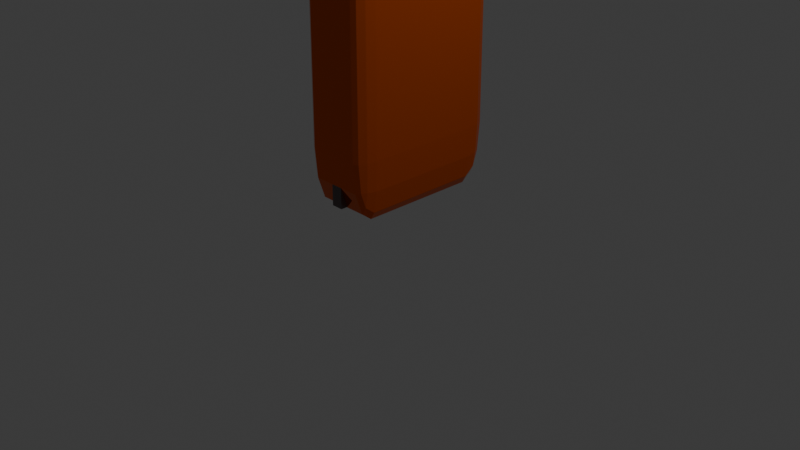 # Source: Stylized-Sword.blend  (saved by Blender 5.1.30; exported with 4.5.12 LTS)
import bpy
from mathutils import Matrix  # noqa: F401  (used for matrix-valued properties, if any)

bpy.ops.wm.read_factory_settings(use_empty=True)
scene = bpy.context.scene
scene.name = 'Scene'

# ---- collections
col_collection = bpy.data.collections.new('Collection'); scene.collection.children.link(col_collection)

# ---- materials (node trees are filled in below, after node groups)
mat_material = bpy.data.materials.new('Material')
mat_material.alpha_threshold = 0.0
mat_material.use_backface_culling_lightprobe_volume = False
mat_material.roughness = 0.5
mat_material.line_color = (0.0, 0.0, 0.0, 1.0)
mat_material_001 = bpy.data.materials.new('Material.001')

# ---- material node trees
mat_material.use_nodes = True; mat_material.node_tree.nodes.clear()
_N = mat_material.node_tree.nodes; _L = mat_material.node_tree.links
n0 = _N.new('ShaderNodeOutputMaterial'); n0.name = 'Material Output'; n0.location = (200, 100)
n1 = _N.new('ShaderNodeBsdfPrincipled'); n1.name = 'Principled BSDF'; n1.location = (-200, 100)
n1.inputs[0].default_value = (0.1119, 0.08473, 0.08568, 1.0)
n1.inputs[2].default_value = 0.0
_L.new(n1.outputs[0], n0.inputs[0])
n0.is_active_output = True
mat_material_001.use_nodes = True; mat_material_001.node_tree.nodes.clear()
_N = mat_material_001.node_tree.nodes; _L = mat_material_001.node_tree.links
n0 = _N.new('ShaderNodeBsdfPrincipled'); n0.name = 'Principled BSDF'; n0.location = (-200, 100)
n0.inputs[0].default_value = (0.8, 0.1119, 0.003314, 1.0)
n0.inputs[1].default_value = 0.8
n0.inputs[2].default_value = 0.0
n1 = _N.new('ShaderNodeOutputMaterial'); n1.name = 'Material Output'; n1.location = (200, 100)
_L.new(n0.outputs[0], n1.inputs[0])
n1.is_active_output = True

# ---- world
world_world = bpy.data.worlds.new('World'); scene.world = world_world
world_world.use_nodes = True; world_world.node_tree.nodes.clear()
_N = world_world.node_tree.nodes; _L = world_world.node_tree.links
n0 = _N.new('ShaderNodeOutputWorld'); n0.name = 'World Output'; n0.location = (200, 100)
n1 = _N.new('ShaderNodeBackground'); n1.name = 'Background'; n1.location = (-200, 100)
n1.inputs[0].default_value = (0.05088, 0.05088, 0.05088, 1.0)
_L.new(n1.outputs[0], n0.inputs[0])
n0.is_active_output = True
world_world.color = (0.05088, 0.05088, 0.05088)
world_world.sun_shadow_jitter_overblur = 0.0

# ---- cameras
cam_camera = bpy.data.cameras.new('Camera')
cam_camera.clip_end = 100.0
cam_camera.ortho_scale = 7.314

# ---- lights
light_light = bpy.data.lights.new('Light', 'POINT')
light_light.energy = 1000.0
light_light.shadow_soft_size = 0.1

# ---- meshes
me_cube = bpy.data.meshes.new('Cube')
me_cube.from_pydata([(0.006627, 0.006627, 1.0), (1.0, 1.0, -1.0), (0.006627, -0.006627, 1.0), (1.0, -1.0, -1.0), (-0.006627, 0.006627, 1.0), (-1.0, 1.0, -1.0), (-0.006627, -0.006627, 1.0), (-1.0, -1.0, -1.0), (1.0, 1.0, 0.0), (-1.0, -1.0, 0.0), (1.0, -1.0, 0.0), (-1.0, 1.0, 0.0)], [], [(0, 4, 6, 2), (10, 2, 6, 9), (9, 6, 4, 11), (5, 1, 3, 7), (8, 0, 2, 10), (11, 4, 0, 8), (5, 11, 8, 1), (1, 8, 10, 3), (7, 9, 11, 5), (3, 10, 9, 7)])
_uv = me_cube.uv_layers.new(name='UVMap')
_uv.uv.foreach_set('vector', [0.625, 0.5, 0.875, 0.5, 0.875, 0.75, 0.625, 0.75, 0.5, 0.75, 0.625, 0.75, 0.625, 1.0, 0.5, 1.0, 0.5, 0.0, 0.625, 0.0, 0.625, 0.25, 0.5, 0.25, 0.125, 0.5, 0.375, 0.5, 0.375, 0.75, 0.125, 0.75, 0.5, 0.5, 0.625, 0.5, 0.625, 0.75, 0.5, 0.75, 0.5, 0.25, 0.625, 0.25, 0.625, 0.5, 0.5, 0.5, 0.375, 0.25, 0.5, 0.25, 0.5, 0.5, 0.375, 0.5, 0.375, 0.5, 0.5, 0.5, 0.5, 0.75, 0.375, 0.75, 0.375, 0.0, 0.5, 0.0, 0.5, 0.25, 0.375, 0.25, 0.375, 0.75, 0.5, 0.75, 0.5, 1.0, 0.375, 1.0])
me_cube.materials.append(mat_material)
me_cube.use_mirror_vertex_groups = False
me_cube.update()
me_cube_003 = bpy.data.meshes.new('Cube.003')
me_cube_003.from_pydata([(-0.8442, -0.8442, -1.0), (-0.8638, -0.8638, 1.0), (-0.8442, 0.8442, -1.0), (-0.8638, 0.8638, 1.0), (0.8442, -0.8442, -1.0), (0.8638, -0.8638, 1.0), (0.8442, 0.8442, -1.0), (0.8638, 0.8638, 1.0)], [], [(0, 1, 3, 2), (2, 3, 7, 6), (6, 7, 5, 4), (4, 5, 1, 0), (2, 6, 4, 0), (7, 3, 1, 5)])
_uv = me_cube_003.uv_layers.new(name='UVMap')
_uv.uv.foreach_set('vector', [0.375, 0.0, 0.625, 0.0, 0.625, 0.25, 0.375, 0.25, 0.375, 0.25, 0.625, 0.25, 0.625, 0.5, 0.375, 0.5, 0.375, 0.5, 0.625, 0.5, 0.625, 0.75, 0.375, 0.75, 0.375, 0.75, 0.625, 0.75, 0.625, 1.0, 0.375, 1.0, 0.125, 0.5, 0.375, 0.5, 0.375, 0.75, 0.125, 0.75, 0.625, 0.5, 0.875, 0.5, 0.875, 0.75, 0.625, 0.75])
me_cube_003.materials.append(mat_material_001)
me_cube_003.materials.append(None)
me_cube_003.update()

# ---- objects
ob_cube = bpy.data.objects.new('Cube', me_cube)
ob_light = bpy.data.objects.new('Light', light_light)
ob_camera = bpy.data.objects.new('Camera', cam_camera)
ob_cube_001 = bpy.data.objects.new('Cube.001', me_cube_003)

# ---- transforms, parenting, visibility, modifiers, constraints
ob_cube.location = (0.0, 0.0, 5.912)
ob_cube.scale = (0.0621, 0.8103, 5.518)
ob_cube.lock_rotations_4d = False
ob_cube.empty_display_type = 'ARROWS'
ob_cube.lineart.crease_threshold = 0.0
ob_light.location = (4.076, 1.005, 5.904)
ob_light.rotation_euler = (0.6503, 0.05522, 1.866)
ob_light.lock_rotations_4d = False
ob_light.empty_display_type = 'ARROWS'
ob_light.color = (0.0, 0.0, 0.0, 0.0)
ob_light.lineart.crease_threshold = 0.0
ob_camera.location = (7.359, -6.926, 4.958)
ob_camera.rotation_euler = (1.109, 0.0, 0.8149)
ob_camera.lock_rotations_4d = False
ob_camera.empty_display_type = 'ARROWS'
ob_camera.color = (0.0, 0.0, 0.0, 0.0)
ob_camera.display_type = 'WIRE'
ob_camera.lineart.crease_threshold = 0.0
ob_cube_001.location = (0.0, -9.695e-05, 3.132)
ob_cube_001.scale = (-0.4245, 0.9729, -2.828)
_m = ob_cube_001.modifiers.new('Bevel', 'BEVEL')
_m.width = 0.22
_m.width_pct = 0.22
_m.segments = 3
_m.angle_limit = 0.5288

# ---- collection membership
col_collection.objects.link(ob_cube)
col_collection.objects.link(ob_light)
col_collection.objects.link(ob_camera)
col_collection.objects.link(ob_cube_001)

# ---- scene / render settings (as saved in the file)
scene.camera = ob_camera
scene.frame_start = 1; scene.frame_end = 250; scene.frame_set(1)
scene.render.engine = 'BLENDER_EEVEE_NEXT'
scene.render.bake_bias = 0.0
scene.render.bake_samples = 0
scene.cycles.sampling_pattern = 'TABULATED_SOBOL'
scene.eevee.use_volume_custom_range = False
bpy.context.view_layer.update()
